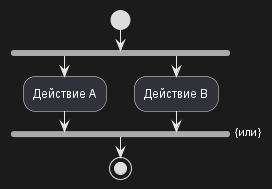

The diagram above was rendered by PlantUML. Its source (embedded in the PNG):
@startuml
start
fork
  :Действие A;
fork again
  :Действие B;
end fork {или}
stop
@enduml